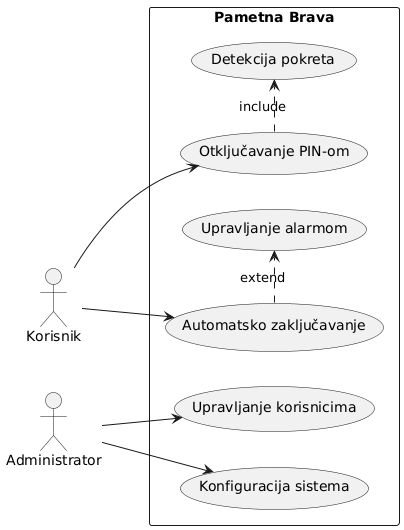

The diagram above was rendered by PlantUML. Its source (embedded in the PNG):
@startuml
left to right direction
actor Korisnik
actor Administrator

rectangle "Pametna Brava" {
  (Otključavanje PIN-om) as UC1
  (Automatsko zaključavanje) as UC2
  (Upravljanje korisnicima) as UC3
  (Konfiguracija sistema) as UC4
  (Detekcija pokreta) as UC5
  (Upravljanje alarmom) as UC6
}

Korisnik --> UC1
Korisnik --> UC2
Administrator --> UC3
Administrator --> UC4
UC1 .> UC5 : include
UC2 .> UC6 : extend
@enduml